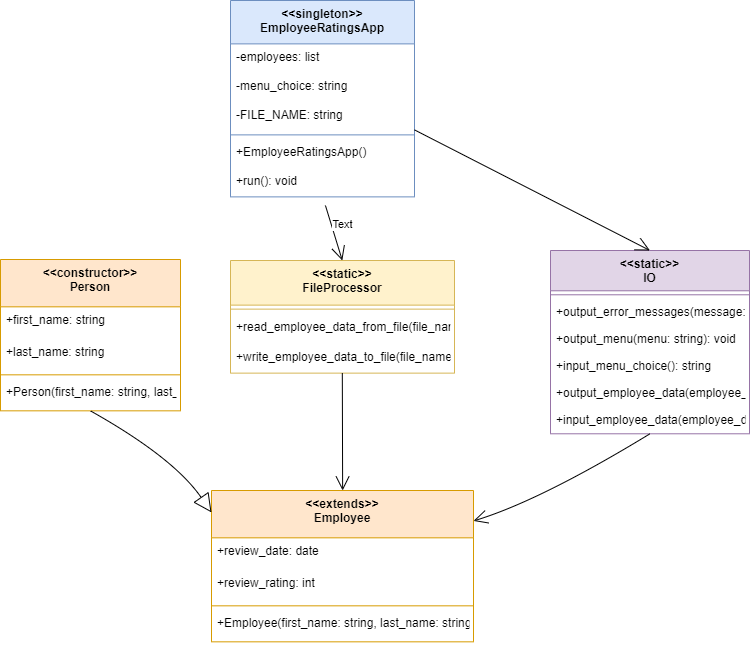

The diagram above was exported from draw.io. Its source (the exported page's mxGraphModel, read from the mxfile embedded in the PNG):
<mxGraphModel dx="2200" dy="1150" grid="1" gridSize="10" guides="1" tooltips="1" connect="1" arrows="1" fold="1" page="1" pageScale="1" pageWidth="850" pageHeight="1100" math="0" shadow="0">
  <root>
    <mxCell id="0" />
    <mxCell id="1" parent="0" />
    <mxCell id="BXW_4KpMkDhIoWMGr9o3-1" value="&lt;&lt;constructor&gt;&gt;&#10;Person" style="swimlane;fontStyle=1;align=center;verticalAlign=top;childLayout=stackLayout;horizontal=1;startSize=47.333333333333336;horizontalStack=0;resizeParent=1;resizeParentMax=0;resizeLast=0;collapsible=0;marginBottom=0;fillColor=#ffe6cc;strokeColor=#d79b00;" vertex="1" parent="1">
      <mxGeometry x="20" y="289" width="180" height="151.33333333333334" as="geometry" />
    </mxCell>
    <mxCell id="BXW_4KpMkDhIoWMGr9o3-2" value="+first_name: string" style="text;strokeColor=none;fillColor=none;align=left;verticalAlign=top;spacingLeft=4;spacingRight=4;overflow=hidden;rotatable=0;points=[[0,0.5],[1,0.5]];portConstraint=eastwest;" vertex="1" parent="BXW_4KpMkDhIoWMGr9o3-1">
      <mxGeometry y="47.333333333333336" width="180" height="32" as="geometry" />
    </mxCell>
    <mxCell id="BXW_4KpMkDhIoWMGr9o3-3" value="+last_name: string" style="text;strokeColor=none;fillColor=none;align=left;verticalAlign=top;spacingLeft=4;spacingRight=4;overflow=hidden;rotatable=0;points=[[0,0.5],[1,0.5]];portConstraint=eastwest;" vertex="1" parent="BXW_4KpMkDhIoWMGr9o3-1">
      <mxGeometry y="79.33333333333334" width="180" height="32" as="geometry" />
    </mxCell>
    <mxCell id="BXW_4KpMkDhIoWMGr9o3-4" style="line;strokeWidth=1;fillColor=none;align=left;verticalAlign=middle;spacingTop=-1;spacingLeft=3;spacingRight=3;rotatable=0;labelPosition=right;points=[];portConstraint=eastwest;strokeColor=inherit;" vertex="1" parent="BXW_4KpMkDhIoWMGr9o3-1">
      <mxGeometry y="111.33333333333334" width="180" height="8" as="geometry" />
    </mxCell>
    <mxCell id="BXW_4KpMkDhIoWMGr9o3-5" value="+Person(first_name: string, last_name: string)" style="text;strokeColor=none;fillColor=none;align=left;verticalAlign=top;spacingLeft=4;spacingRight=4;overflow=hidden;rotatable=0;points=[[0,0.5],[1,0.5]];portConstraint=eastwest;" vertex="1" parent="BXW_4KpMkDhIoWMGr9o3-1">
      <mxGeometry y="119.33333333333334" width="180" height="32" as="geometry" />
    </mxCell>
    <mxCell id="BXW_4KpMkDhIoWMGr9o3-6" value="&lt;&lt;extends&gt;&gt;&#10;Employee" style="swimlane;fontStyle=1;align=center;verticalAlign=top;childLayout=stackLayout;horizontal=1;startSize=47.333333333333336;horizontalStack=0;resizeParent=1;resizeParentMax=0;resizeLast=0;collapsible=0;marginBottom=0;fillColor=#ffe6cc;strokeColor=#d79b00;" vertex="1" parent="1">
      <mxGeometry x="231" y="520" width="262" height="151.33333333333334" as="geometry" />
    </mxCell>
    <mxCell id="BXW_4KpMkDhIoWMGr9o3-7" value="+review_date: date" style="text;strokeColor=none;fillColor=none;align=left;verticalAlign=top;spacingLeft=4;spacingRight=4;overflow=hidden;rotatable=0;points=[[0,0.5],[1,0.5]];portConstraint=eastwest;" vertex="1" parent="BXW_4KpMkDhIoWMGr9o3-6">
      <mxGeometry y="47.333333333333336" width="262" height="32" as="geometry" />
    </mxCell>
    <mxCell id="BXW_4KpMkDhIoWMGr9o3-8" value="+review_rating: int" style="text;strokeColor=none;fillColor=none;align=left;verticalAlign=top;spacingLeft=4;spacingRight=4;overflow=hidden;rotatable=0;points=[[0,0.5],[1,0.5]];portConstraint=eastwest;" vertex="1" parent="BXW_4KpMkDhIoWMGr9o3-6">
      <mxGeometry y="79.33333333333334" width="262" height="32" as="geometry" />
    </mxCell>
    <mxCell id="BXW_4KpMkDhIoWMGr9o3-9" style="line;strokeWidth=1;fillColor=none;align=left;verticalAlign=middle;spacingTop=-1;spacingLeft=3;spacingRight=3;rotatable=0;labelPosition=right;points=[];portConstraint=eastwest;strokeColor=inherit;" vertex="1" parent="BXW_4KpMkDhIoWMGr9o3-6">
      <mxGeometry y="111.33333333333334" width="262" height="8" as="geometry" />
    </mxCell>
    <mxCell id="BXW_4KpMkDhIoWMGr9o3-10" value="+Employee(first_name: string, last_name: string, review_date: date, review_rating: int)" style="text;strokeColor=none;fillColor=none;align=left;verticalAlign=top;spacingLeft=4;spacingRight=4;overflow=hidden;rotatable=0;points=[[0,0.5],[1,0.5]];portConstraint=eastwest;" vertex="1" parent="BXW_4KpMkDhIoWMGr9o3-6">
      <mxGeometry y="119.33333333333334" width="262" height="32" as="geometry" />
    </mxCell>
    <mxCell id="BXW_4KpMkDhIoWMGr9o3-11" value="&lt;&lt;static&gt;&gt;&#10;FileProcessor" style="swimlane;fontStyle=1;align=center;verticalAlign=top;childLayout=stackLayout;horizontal=1;startSize=44.625;horizontalStack=0;resizeParent=1;resizeParentMax=0;resizeLast=0;collapsible=0;marginBottom=0;fillColor=#fff2cc;strokeColor=#d6b656;" vertex="1" parent="1">
      <mxGeometry x="250" y="290" width="224" height="112.625" as="geometry" />
    </mxCell>
    <mxCell id="BXW_4KpMkDhIoWMGr9o3-12" style="line;strokeWidth=1;fillColor=none;align=left;verticalAlign=middle;spacingTop=-1;spacingLeft=3;spacingRight=3;rotatable=0;labelPosition=right;points=[];portConstraint=eastwest;strokeColor=inherit;" vertex="1" parent="BXW_4KpMkDhIoWMGr9o3-11">
      <mxGeometry y="44.625" width="224" height="8" as="geometry" />
    </mxCell>
    <mxCell id="BXW_4KpMkDhIoWMGr9o3-13" value="+read_employee_data_from_file(file_name: string, employee_data: list, employee_type: Employee): list" style="text;strokeColor=none;fillColor=none;align=left;verticalAlign=top;spacingLeft=4;spacingRight=4;overflow=hidden;rotatable=0;points=[[0,0.5],[1,0.5]];portConstraint=eastwest;" vertex="1" parent="BXW_4KpMkDhIoWMGr9o3-11">
      <mxGeometry y="52.625" width="224" height="30" as="geometry" />
    </mxCell>
    <mxCell id="BXW_4KpMkDhIoWMGr9o3-14" value="+write_employee_data_to_file(file_name: string, employee_data: list): void" style="text;strokeColor=none;fillColor=none;align=left;verticalAlign=top;spacingLeft=4;spacingRight=4;overflow=hidden;rotatable=0;points=[[0,0.5],[1,0.5]];portConstraint=eastwest;" vertex="1" parent="BXW_4KpMkDhIoWMGr9o3-11">
      <mxGeometry y="82.625" width="224" height="30" as="geometry" />
    </mxCell>
    <mxCell id="BXW_4KpMkDhIoWMGr9o3-15" value="&lt;&lt;static&gt;&gt;&#10;IO" style="swimlane;fontStyle=1;align=center;verticalAlign=top;childLayout=stackLayout;horizontal=1;startSize=40.285714285714285;horizontalStack=0;resizeParent=1;resizeParentMax=0;resizeLast=0;collapsible=0;marginBottom=0;fillColor=#e1d5e7;strokeColor=#9673a6;" vertex="1" parent="1">
      <mxGeometry x="570" y="280" width="199" height="183.28571428571428" as="geometry" />
    </mxCell>
    <mxCell id="BXW_4KpMkDhIoWMGr9o3-16" style="line;strokeWidth=1;fillColor=none;align=left;verticalAlign=middle;spacingTop=-1;spacingLeft=3;spacingRight=3;rotatable=0;labelPosition=right;points=[];portConstraint=eastwest;strokeColor=inherit;" vertex="1" parent="BXW_4KpMkDhIoWMGr9o3-15">
      <mxGeometry y="40.285714285714285" width="199" height="8" as="geometry" />
    </mxCell>
    <mxCell id="BXW_4KpMkDhIoWMGr9o3-17" value="+output_error_messages(message: string, error: Exception): void" style="text;strokeColor=none;fillColor=none;align=left;verticalAlign=top;spacingLeft=4;spacingRight=4;overflow=hidden;rotatable=0;points=[[0,0.5],[1,0.5]];portConstraint=eastwest;" vertex="1" parent="BXW_4KpMkDhIoWMGr9o3-15">
      <mxGeometry y="48.285714285714285" width="199" height="27" as="geometry" />
    </mxCell>
    <mxCell id="BXW_4KpMkDhIoWMGr9o3-18" value="+output_menu(menu: string): void" style="text;strokeColor=none;fillColor=none;align=left;verticalAlign=top;spacingLeft=4;spacingRight=4;overflow=hidden;rotatable=0;points=[[0,0.5],[1,0.5]];portConstraint=eastwest;" vertex="1" parent="BXW_4KpMkDhIoWMGr9o3-15">
      <mxGeometry y="75.28571428571428" width="199" height="27" as="geometry" />
    </mxCell>
    <mxCell id="BXW_4KpMkDhIoWMGr9o3-19" value="+input_menu_choice(): string" style="text;strokeColor=none;fillColor=none;align=left;verticalAlign=top;spacingLeft=4;spacingRight=4;overflow=hidden;rotatable=0;points=[[0,0.5],[1,0.5]];portConstraint=eastwest;" vertex="1" parent="BXW_4KpMkDhIoWMGr9o3-15">
      <mxGeometry y="102.28571428571428" width="199" height="27" as="geometry" />
    </mxCell>
    <mxCell id="BXW_4KpMkDhIoWMGr9o3-20" value="+output_employee_data(employee_data: list): void" style="text;strokeColor=none;fillColor=none;align=left;verticalAlign=top;spacingLeft=4;spacingRight=4;overflow=hidden;rotatable=0;points=[[0,0.5],[1,0.5]];portConstraint=eastwest;" vertex="1" parent="BXW_4KpMkDhIoWMGr9o3-15">
      <mxGeometry y="129.28571428571428" width="199" height="27" as="geometry" />
    </mxCell>
    <mxCell id="BXW_4KpMkDhIoWMGr9o3-21" value="+input_employee_data(employee_data: list, employee_type: Employee): list" style="text;strokeColor=none;fillColor=none;align=left;verticalAlign=top;spacingLeft=4;spacingRight=4;overflow=hidden;rotatable=0;points=[[0,0.5],[1,0.5]];portConstraint=eastwest;" vertex="1" parent="BXW_4KpMkDhIoWMGr9o3-15">
      <mxGeometry y="156.28571428571428" width="199" height="27" as="geometry" />
    </mxCell>
    <mxCell id="BXW_4KpMkDhIoWMGr9o3-22" value="&lt;&lt;singleton&gt;&gt;&#10;EmployeeRatingsApp" style="swimlane;fontStyle=1;align=center;verticalAlign=top;childLayout=stackLayout;horizontal=1;startSize=43.38461538461539;horizontalStack=0;resizeParent=1;resizeParentMax=0;resizeLast=0;collapsible=0;marginBottom=0;fillColor=#dae8fc;strokeColor=#6c8ebf;" vertex="1" parent="1">
      <mxGeometry x="250" y="30" width="184" height="196.3846153846154" as="geometry" />
    </mxCell>
    <mxCell id="BXW_4KpMkDhIoWMGr9o3-23" value="-employees: list" style="text;strokeColor=none;fillColor=none;align=left;verticalAlign=top;spacingLeft=4;spacingRight=4;overflow=hidden;rotatable=0;points=[[0,0.5],[1,0.5]];portConstraint=eastwest;" vertex="1" parent="BXW_4KpMkDhIoWMGr9o3-22">
      <mxGeometry y="43.38461538461539" width="184" height="29" as="geometry" />
    </mxCell>
    <mxCell id="BXW_4KpMkDhIoWMGr9o3-24" value="-menu_choice: string" style="text;strokeColor=none;fillColor=none;align=left;verticalAlign=top;spacingLeft=4;spacingRight=4;overflow=hidden;rotatable=0;points=[[0,0.5],[1,0.5]];portConstraint=eastwest;" vertex="1" parent="BXW_4KpMkDhIoWMGr9o3-22">
      <mxGeometry y="72.38461538461539" width="184" height="29" as="geometry" />
    </mxCell>
    <mxCell id="BXW_4KpMkDhIoWMGr9o3-25" value="-FILE_NAME: string" style="text;strokeColor=none;fillColor=none;align=left;verticalAlign=top;spacingLeft=4;spacingRight=4;overflow=hidden;rotatable=0;points=[[0,0.5],[1,0.5]];portConstraint=eastwest;" vertex="1" parent="BXW_4KpMkDhIoWMGr9o3-22">
      <mxGeometry y="101.38461538461539" width="184" height="29" as="geometry" />
    </mxCell>
    <mxCell id="BXW_4KpMkDhIoWMGr9o3-26" style="line;strokeWidth=1;fillColor=none;align=left;verticalAlign=middle;spacingTop=-1;spacingLeft=3;spacingRight=3;rotatable=0;labelPosition=right;points=[];portConstraint=eastwest;strokeColor=inherit;" vertex="1" parent="BXW_4KpMkDhIoWMGr9o3-22">
      <mxGeometry y="130.3846153846154" width="184" height="8" as="geometry" />
    </mxCell>
    <mxCell id="BXW_4KpMkDhIoWMGr9o3-27" value="+EmployeeRatingsApp()" style="text;strokeColor=none;fillColor=none;align=left;verticalAlign=top;spacingLeft=4;spacingRight=4;overflow=hidden;rotatable=0;points=[[0,0.5],[1,0.5]];portConstraint=eastwest;" vertex="1" parent="BXW_4KpMkDhIoWMGr9o3-22">
      <mxGeometry y="138.3846153846154" width="184" height="29" as="geometry" />
    </mxCell>
    <mxCell id="BXW_4KpMkDhIoWMGr9o3-28" value="+run(): void" style="text;strokeColor=none;fillColor=none;align=left;verticalAlign=top;spacingLeft=4;spacingRight=4;overflow=hidden;rotatable=0;points=[[0,0.5],[1,0.5]];portConstraint=eastwest;" vertex="1" parent="BXW_4KpMkDhIoWMGr9o3-22">
      <mxGeometry y="167.3846153846154" width="184" height="29" as="geometry" />
    </mxCell>
    <mxCell id="BXW_4KpMkDhIoWMGr9o3-29" value="" style="curved=1;startArrow=none;endArrow=block;endSize=16;endFill=0;exitX=0.49939035404624277;exitY=1;entryX=0.0002644230769230769;entryY=0.14494974376035694;rounded=0;" edge="1" parent="1" source="BXW_4KpMkDhIoWMGr9o3-1" target="BXW_4KpMkDhIoWMGr9o3-6">
      <mxGeometry relative="1" as="geometry">
        <Array as="points">
          <mxPoint x="193" y="487" />
        </Array>
      </mxGeometry>
    </mxCell>
    <mxCell id="BXW_4KpMkDhIoWMGr9o3-30" value="" style="curved=1;startArrow=none;endArrow=open;endSize=12;exitX=0.4991392155283505;exitY=0.9960629921259843;entryX=0.5005108173076923;entryY=0;rounded=0;" edge="1" parent="1" source="BXW_4KpMkDhIoWMGr9o3-11" target="BXW_4KpMkDhIoWMGr9o3-6">
      <mxGeometry relative="1" as="geometry">
        <Array as="points" />
      </mxGeometry>
    </mxCell>
    <mxCell id="BXW_4KpMkDhIoWMGr9o3-31" value="" style="curved=1;startArrow=none;endArrow=open;endSize=12;exitX=0.49980911867364747;exitY=1;entryX=1.0007572115384615;entryY=0.20061340425876248;rounded=0;" edge="1" parent="1" source="BXW_4KpMkDhIoWMGr9o3-15" target="BXW_4KpMkDhIoWMGr9o3-6">
      <mxGeometry relative="1" as="geometry">
        <Array as="points">
          <mxPoint x="560" y="530" />
        </Array>
      </mxGeometry>
    </mxCell>
    <mxCell id="BXW_4KpMkDhIoWMGr9o3-32" value="" style="curved=1;startArrow=none;endArrow=open;endSize=12;exitX=0.516;exitY=1.297;entryX=0.4991392155283505;entryY=-0.003937007874015748;rounded=0;exitDx=0;exitDy=0;exitPerimeter=0;" edge="1" parent="1" source="BXW_4KpMkDhIoWMGr9o3-28" target="BXW_4KpMkDhIoWMGr9o3-11">
      <mxGeometry relative="1" as="geometry">
        <Array as="points" />
      </mxGeometry>
    </mxCell>
    <mxCell id="BXW_4KpMkDhIoWMGr9o3-34" value="Text" style="edgeLabel;html=1;align=center;verticalAlign=middle;resizable=0;points=[];" vertex="1" connectable="0" parent="BXW_4KpMkDhIoWMGr9o3-32">
      <mxGeometry x="-0.2648" y="9" relative="1" as="geometry">
        <mxPoint x="1" y="1" as="offset" />
      </mxGeometry>
    </mxCell>
    <mxCell id="BXW_4KpMkDhIoWMGr9o3-33" value="" style="curved=1;startArrow=none;endArrow=open;endSize=12;exitX=1.0014754585597827;exitY=0.6593194607133581;entryX=0.49980911867364747;entryY=0;rounded=0;" edge="1" parent="1" source="BXW_4KpMkDhIoWMGr9o3-22" target="BXW_4KpMkDhIoWMGr9o3-15">
      <mxGeometry relative="1" as="geometry">
        <Array as="points" />
      </mxGeometry>
    </mxCell>
  </root>
</mxGraphModel>